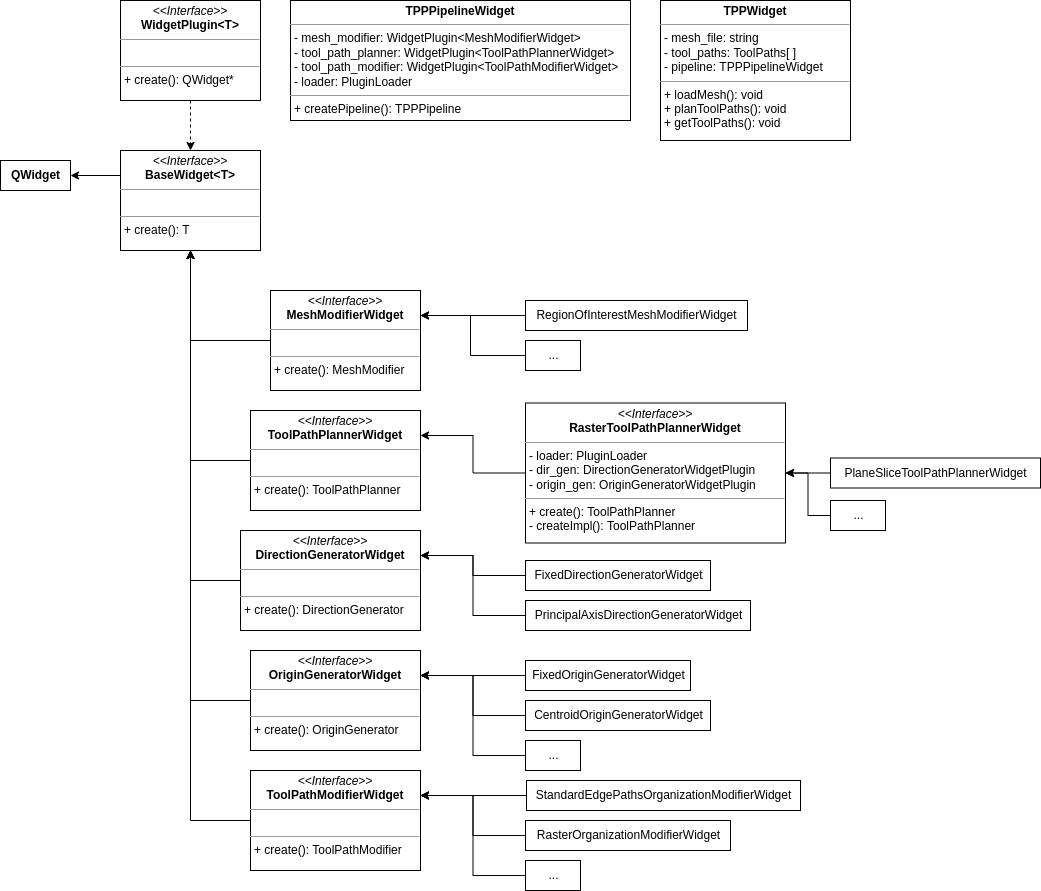

The diagram above was exported from draw.io. Its source (the exported page's mxGraphModel, read from the mxfile embedded in the PNG):
<mxGraphModel dx="2272" dy="905" grid="1" gridSize="10" guides="1" tooltips="1" connect="1" arrows="1" fold="1" page="1" pageScale="1" pageWidth="850" pageHeight="1100" math="0" shadow="0">
  <root>
    <mxCell id="0" />
    <mxCell id="1" parent="0" />
    <mxCell id="xz1zG0W4LlOqJSMKreMa-18" style="edgeStyle=orthogonalEdgeStyle;rounded=0;orthogonalLoop=1;jettySize=auto;html=1;entryX=1;entryY=0.5;entryDx=0;entryDy=0;exitX=0;exitY=0.25;exitDx=0;exitDy=0;" parent="1" source="xz1zG0W4LlOqJSMKreMa-1" target="xz1zG0W4LlOqJSMKreMa-74" edge="1">
      <mxGeometry relative="1" as="geometry">
        <mxPoint x="-40" y="365" as="targetPoint" />
      </mxGeometry>
    </mxCell>
    <mxCell id="xz1zG0W4LlOqJSMKreMa-1" value="&lt;p style=&quot;margin:0px;margin-top:4px;text-align:center;&quot;&gt;&lt;i&gt;&amp;lt;&amp;lt;Interface&amp;gt;&amp;gt;&lt;/i&gt;&lt;br&gt;&lt;b&gt;BaseWidget&amp;lt;T&amp;gt;&lt;/b&gt;&lt;/p&gt;&lt;hr size=&quot;1&quot;&gt;&lt;p style=&quot;margin:0px;margin-left:4px;&quot;&gt;&lt;br&gt;&lt;/p&gt;&lt;hr size=&quot;1&quot;&gt;&lt;p style=&quot;margin:0px;margin-left:4px;&quot;&gt;+ create(): T&lt;br&gt;&lt;/p&gt;" style="verticalAlign=top;align=left;overflow=fill;fontSize=12;fontFamily=Helvetica;html=1;" parent="1" vertex="1">
      <mxGeometry x="20" y="340" width="140" height="100" as="geometry" />
    </mxCell>
    <mxCell id="xz1zG0W4LlOqJSMKreMa-19" style="edgeStyle=orthogonalEdgeStyle;rounded=0;orthogonalLoop=1;jettySize=auto;html=1;exitX=0;exitY=0.5;exitDx=0;exitDy=0;entryX=0.5;entryY=1;entryDx=0;entryDy=0;" parent="1" source="xz1zG0W4LlOqJSMKreMa-2" target="xz1zG0W4LlOqJSMKreMa-1" edge="1">
      <mxGeometry relative="1" as="geometry">
        <mxPoint x="340" y="510" as="targetPoint" />
        <Array as="points">
          <mxPoint x="90" y="530" />
        </Array>
      </mxGeometry>
    </mxCell>
    <mxCell id="xz1zG0W4LlOqJSMKreMa-2" value="&lt;p style=&quot;margin:0px;margin-top:4px;text-align:center;&quot;&gt;&lt;i&gt;&amp;lt;&amp;lt;Interface&amp;gt;&amp;gt;&lt;/i&gt;&lt;br&gt;&lt;b&gt;MeshModifierWidget&lt;/b&gt;&lt;/p&gt;&lt;hr size=&quot;1&quot;&gt;&lt;p style=&quot;margin:0px;margin-left:4px;&quot;&gt;&lt;br&gt;&lt;/p&gt;&lt;hr size=&quot;1&quot;&gt;&lt;p style=&quot;margin:0px;margin-left:4px;&quot;&gt;+ create(): MeshModifier&lt;/p&gt;" style="verticalAlign=top;align=left;overflow=fill;fontSize=12;fontFamily=Helvetica;html=1;" parent="1" vertex="1">
      <mxGeometry x="170" y="480" width="150" height="100" as="geometry" />
    </mxCell>
    <mxCell id="xz1zG0W4LlOqJSMKreMa-20" style="edgeStyle=orthogonalEdgeStyle;rounded=0;orthogonalLoop=1;jettySize=auto;html=1;exitX=0;exitY=0.5;exitDx=0;exitDy=0;entryX=0.5;entryY=1;entryDx=0;entryDy=0;" parent="1" source="xz1zG0W4LlOqJSMKreMa-3" target="xz1zG0W4LlOqJSMKreMa-1" edge="1">
      <mxGeometry relative="1" as="geometry">
        <mxPoint x="340" y="510" as="targetPoint" />
        <Array as="points">
          <mxPoint x="90" y="650" />
        </Array>
      </mxGeometry>
    </mxCell>
    <mxCell id="xz1zG0W4LlOqJSMKreMa-3" value="&lt;p style=&quot;margin:0px;margin-top:4px;text-align:center;&quot;&gt;&lt;i&gt;&amp;lt;&amp;lt;Interface&amp;gt;&amp;gt;&lt;/i&gt;&lt;br&gt;&lt;b&gt;ToolPathPlannerWidget&lt;/b&gt;&lt;/p&gt;&lt;hr size=&quot;1&quot;&gt;&lt;p style=&quot;margin:0px;margin-left:4px;&quot;&gt;&lt;br&gt;&lt;/p&gt;&lt;hr size=&quot;1&quot;&gt;&lt;p style=&quot;margin:0px;margin-left:4px;&quot;&gt;+ create(): ToolPathPlanner&lt;/p&gt;" style="verticalAlign=top;align=left;overflow=fill;fontSize=12;fontFamily=Helvetica;html=1;" parent="1" vertex="1">
      <mxGeometry x="150" y="600" width="170" height="100" as="geometry" />
    </mxCell>
    <mxCell id="xz1zG0W4LlOqJSMKreMa-21" style="edgeStyle=orthogonalEdgeStyle;rounded=0;orthogonalLoop=1;jettySize=auto;html=1;entryX=0.5;entryY=1;entryDx=0;entryDy=0;" parent="1" source="xz1zG0W4LlOqJSMKreMa-4" target="xz1zG0W4LlOqJSMKreMa-1" edge="1">
      <mxGeometry relative="1" as="geometry">
        <mxPoint x="430" y="440" as="targetPoint" />
        <Array as="points">
          <mxPoint x="90" y="770" />
        </Array>
      </mxGeometry>
    </mxCell>
    <mxCell id="xz1zG0W4LlOqJSMKreMa-4" value="&lt;p style=&quot;margin:0px;margin-top:4px;text-align:center;&quot;&gt;&lt;i&gt;&amp;lt;&amp;lt;Interface&amp;gt;&amp;gt;&lt;/i&gt;&lt;br&gt;&lt;b&gt;DirectionGeneratorWidget&lt;/b&gt;&lt;/p&gt;&lt;hr size=&quot;1&quot;&gt;&lt;p style=&quot;margin:0px;margin-left:4px;&quot;&gt;&lt;br&gt;&lt;/p&gt;&lt;hr size=&quot;1&quot;&gt;&lt;p style=&quot;margin:0px;margin-left:4px;&quot;&gt;+ create(): DirectionGenerator&lt;/p&gt;" style="verticalAlign=top;align=left;overflow=fill;fontSize=12;fontFamily=Helvetica;html=1;" parent="1" vertex="1">
      <mxGeometry x="140" y="720" width="180" height="100" as="geometry" />
    </mxCell>
    <mxCell id="xz1zG0W4LlOqJSMKreMa-22" style="edgeStyle=orthogonalEdgeStyle;rounded=0;orthogonalLoop=1;jettySize=auto;html=1;entryX=0.5;entryY=1;entryDx=0;entryDy=0;" parent="1" source="xz1zG0W4LlOqJSMKreMa-5" target="xz1zG0W4LlOqJSMKreMa-1" edge="1">
      <mxGeometry relative="1" as="geometry">
        <Array as="points">
          <mxPoint x="90" y="890" />
        </Array>
      </mxGeometry>
    </mxCell>
    <mxCell id="xz1zG0W4LlOqJSMKreMa-5" value="&lt;p style=&quot;margin:0px;margin-top:4px;text-align:center;&quot;&gt;&lt;i&gt;&amp;lt;&amp;lt;Interface&amp;gt;&amp;gt;&lt;/i&gt;&lt;br&gt;&lt;b&gt;OriginGeneratorWidget&lt;/b&gt;&lt;/p&gt;&lt;hr size=&quot;1&quot;&gt;&lt;p style=&quot;margin:0px;margin-left:4px;&quot;&gt;&lt;br&gt;&lt;/p&gt;&lt;hr size=&quot;1&quot;&gt;&lt;p style=&quot;margin:0px;margin-left:4px;&quot;&gt;+ create(): OriginGenerator&lt;/p&gt;" style="verticalAlign=top;align=left;overflow=fill;fontSize=12;fontFamily=Helvetica;html=1;" parent="1" vertex="1">
      <mxGeometry x="150" y="840" width="170" height="100" as="geometry" />
    </mxCell>
    <mxCell id="xz1zG0W4LlOqJSMKreMa-23" style="edgeStyle=orthogonalEdgeStyle;rounded=0;orthogonalLoop=1;jettySize=auto;html=1;entryX=0.5;entryY=1;entryDx=0;entryDy=0;" parent="1" source="xz1zG0W4LlOqJSMKreMa-6" target="xz1zG0W4LlOqJSMKreMa-1" edge="1">
      <mxGeometry relative="1" as="geometry">
        <Array as="points">
          <mxPoint x="90" y="1010" />
        </Array>
      </mxGeometry>
    </mxCell>
    <mxCell id="xz1zG0W4LlOqJSMKreMa-6" value="&lt;p style=&quot;margin:0px;margin-top:4px;text-align:center;&quot;&gt;&lt;i&gt;&amp;lt;&amp;lt;Interface&amp;gt;&amp;gt;&lt;/i&gt;&lt;br&gt;&lt;b&gt;ToolPathModifierWidget&lt;/b&gt;&lt;/p&gt;&lt;hr size=&quot;1&quot;&gt;&lt;p style=&quot;margin:0px;margin-left:4px;&quot;&gt;&lt;br&gt;&lt;/p&gt;&lt;hr size=&quot;1&quot;&gt;&lt;p style=&quot;margin:0px;margin-left:4px;&quot;&gt;+ create(): ToolPathModifier&lt;/p&gt;" style="verticalAlign=top;align=left;overflow=fill;fontSize=12;fontFamily=Helvetica;html=1;" parent="1" vertex="1">
      <mxGeometry x="150" y="960" width="170" height="100" as="geometry" />
    </mxCell>
    <mxCell id="xz1zG0W4LlOqJSMKreMa-72" style="edgeStyle=orthogonalEdgeStyle;rounded=0;orthogonalLoop=1;jettySize=auto;html=1;dashed=1;" parent="1" source="xz1zG0W4LlOqJSMKreMa-7" target="xz1zG0W4LlOqJSMKreMa-1" edge="1">
      <mxGeometry relative="1" as="geometry" />
    </mxCell>
    <mxCell id="xz1zG0W4LlOqJSMKreMa-7" value="&lt;p style=&quot;margin:0px;margin-top:4px;text-align:center;&quot;&gt;&lt;i&gt;&amp;lt;&amp;lt;Interface&amp;gt;&amp;gt;&lt;/i&gt;&lt;br&gt;&lt;b&gt;WidgetPlugin&amp;lt;T&amp;gt;&lt;/b&gt;&lt;/p&gt;&lt;hr size=&quot;1&quot;&gt;&lt;p style=&quot;margin:0px;margin-left:4px;&quot;&gt;&lt;br&gt;&lt;/p&gt;&lt;hr size=&quot;1&quot;&gt;&lt;p style=&quot;margin:0px;margin-left:4px;&quot;&gt;+ create(): QWidget*&lt;br&gt;&lt;/p&gt;" style="verticalAlign=top;align=left;overflow=fill;fontSize=12;fontFamily=Helvetica;html=1;" parent="1" vertex="1">
      <mxGeometry x="20" y="190" width="140" height="100" as="geometry" />
    </mxCell>
    <mxCell id="xz1zG0W4LlOqJSMKreMa-50" style="edgeStyle=orthogonalEdgeStyle;rounded=0;orthogonalLoop=1;jettySize=auto;html=1;entryX=1;entryY=0.25;entryDx=0;entryDy=0;" parent="1" source="xz1zG0W4LlOqJSMKreMa-36" target="xz1zG0W4LlOqJSMKreMa-3" edge="1">
      <mxGeometry relative="1" as="geometry" />
    </mxCell>
    <mxCell id="xz1zG0W4LlOqJSMKreMa-36" value="&lt;p style=&quot;margin:0px;margin-top:4px;text-align:center;&quot;&gt;&lt;i&gt;&amp;lt;&amp;lt;Interface&amp;gt;&amp;gt;&lt;/i&gt;&lt;br&gt;&lt;b&gt;RasterToolPathPlannerWidget&lt;/b&gt;&lt;/p&gt;&lt;hr size=&quot;1&quot;&gt;&lt;p style=&quot;margin:0px;margin-left:4px;&quot;&gt;- loader: PluginLoader&lt;/p&gt;&lt;p style=&quot;margin:0px;margin-left:4px;&quot;&gt;- dir_gen: DirectionGeneratorWidgetPlugin&lt;/p&gt;&lt;p style=&quot;margin:0px;margin-left:4px;&quot;&gt;- origin_gen: OriginGeneratorWidgetPlugin&lt;/p&gt;&lt;hr size=&quot;1&quot;&gt;&lt;p style=&quot;margin:0px;margin-left:4px;&quot;&gt;+ create(): ToolPathPlanner&lt;/p&gt;&lt;p style=&quot;margin:0px;margin-left:4px;&quot;&gt;- createImpl(): ToolPathPlanner&lt;/p&gt;" style="verticalAlign=top;align=left;overflow=fill;fontSize=12;fontFamily=Helvetica;html=1;" parent="1" vertex="1">
      <mxGeometry x="425" y="592.5" width="260" height="140" as="geometry" />
    </mxCell>
    <mxCell id="xz1zG0W4LlOqJSMKreMa-41" value="&lt;p style=&quot;margin:0px;margin-top:4px;text-align:center;&quot;&gt;&lt;b&gt;TPPPipelineWidget&lt;/b&gt;&lt;/p&gt;&lt;hr size=&quot;1&quot;&gt;&lt;p style=&quot;margin:0px;margin-left:4px;&quot;&gt;- mesh_modifier: WidgetPlugin&amp;lt;MeshModifierWidget&amp;gt;&lt;/p&gt;&lt;p style=&quot;margin:0px;margin-left:4px;&quot;&gt;- tool_path_planner: WidgetPlugin&amp;lt;ToolPathPlannerWidget&amp;gt;&lt;/p&gt;&lt;p style=&quot;margin:0px;margin-left:4px;&quot;&gt;- tool_path_modifier: WidgetPlugin&amp;lt;ToolPathModifierWidget&amp;gt;&lt;/p&gt;&lt;p style=&quot;margin:0px;margin-left:4px;&quot;&gt;- loader: PluginLoader&lt;/p&gt;&lt;hr size=&quot;1&quot;&gt;&lt;p style=&quot;margin:0px;margin-left:4px;&quot;&gt;+ createPipeline(): TPPPipeline&lt;/p&gt;" style="verticalAlign=top;align=left;overflow=fill;fontSize=12;fontFamily=Helvetica;html=1;" parent="1" vertex="1">
      <mxGeometry x="190" y="190" width="340" height="120" as="geometry" />
    </mxCell>
    <mxCell id="xz1zG0W4LlOqJSMKreMa-51" style="edgeStyle=orthogonalEdgeStyle;rounded=0;orthogonalLoop=1;jettySize=auto;html=1;entryX=1;entryY=0.25;entryDx=0;entryDy=0;" parent="1" source="xz1zG0W4LlOqJSMKreMa-42" target="xz1zG0W4LlOqJSMKreMa-4" edge="1">
      <mxGeometry relative="1" as="geometry" />
    </mxCell>
    <mxCell id="xz1zG0W4LlOqJSMKreMa-42" value="FixedDirectionGeneratorWidget" style="html=1;" parent="1" vertex="1">
      <mxGeometry x="425" y="750" width="185" height="30" as="geometry" />
    </mxCell>
    <mxCell id="xz1zG0W4LlOqJSMKreMa-52" style="edgeStyle=orthogonalEdgeStyle;rounded=0;orthogonalLoop=1;jettySize=auto;html=1;entryX=1;entryY=0.25;entryDx=0;entryDy=0;" parent="1" source="xz1zG0W4LlOqJSMKreMa-43" target="xz1zG0W4LlOqJSMKreMa-4" edge="1">
      <mxGeometry relative="1" as="geometry" />
    </mxCell>
    <mxCell id="xz1zG0W4LlOqJSMKreMa-43" value="PrincipalAxisDirectionGeneratorWidget" style="html=1;" parent="1" vertex="1">
      <mxGeometry x="425" y="790" width="225" height="30" as="geometry" />
    </mxCell>
    <mxCell id="xz1zG0W4LlOqJSMKreMa-49" style="edgeStyle=orthogonalEdgeStyle;rounded=0;orthogonalLoop=1;jettySize=auto;html=1;" parent="1" source="xz1zG0W4LlOqJSMKreMa-44" target="xz1zG0W4LlOqJSMKreMa-36" edge="1">
      <mxGeometry relative="1" as="geometry" />
    </mxCell>
    <mxCell id="xz1zG0W4LlOqJSMKreMa-44" value="PlaneSliceToolPathPlannerWidget" style="html=1;" parent="1" vertex="1">
      <mxGeometry x="730" y="647.5" width="210" height="30" as="geometry" />
    </mxCell>
    <mxCell id="xz1zG0W4LlOqJSMKreMa-54" style="edgeStyle=orthogonalEdgeStyle;rounded=0;orthogonalLoop=1;jettySize=auto;html=1;entryX=1;entryY=0.25;entryDx=0;entryDy=0;" parent="1" source="xz1zG0W4LlOqJSMKreMa-46" target="xz1zG0W4LlOqJSMKreMa-5" edge="1">
      <mxGeometry relative="1" as="geometry" />
    </mxCell>
    <mxCell id="xz1zG0W4LlOqJSMKreMa-46" value="CentroidOriginGeneratorWidget" style="html=1;" parent="1" vertex="1">
      <mxGeometry x="425" y="890" width="185" height="30" as="geometry" />
    </mxCell>
    <mxCell id="xz1zG0W4LlOqJSMKreMa-53" style="edgeStyle=orthogonalEdgeStyle;rounded=0;orthogonalLoop=1;jettySize=auto;html=1;entryX=1;entryY=0.25;entryDx=0;entryDy=0;" parent="1" source="xz1zG0W4LlOqJSMKreMa-47" target="xz1zG0W4LlOqJSMKreMa-5" edge="1">
      <mxGeometry relative="1" as="geometry" />
    </mxCell>
    <mxCell id="xz1zG0W4LlOqJSMKreMa-47" value="FixedOriginGeneratorWidget" style="html=1;" parent="1" vertex="1">
      <mxGeometry x="425" y="850" width="165" height="30" as="geometry" />
    </mxCell>
    <mxCell id="xz1zG0W4LlOqJSMKreMa-55" style="edgeStyle=orthogonalEdgeStyle;rounded=0;orthogonalLoop=1;jettySize=auto;html=1;entryX=1;entryY=0.25;entryDx=0;entryDy=0;" parent="1" source="xz1zG0W4LlOqJSMKreMa-48" target="xz1zG0W4LlOqJSMKreMa-5" edge="1">
      <mxGeometry relative="1" as="geometry" />
    </mxCell>
    <mxCell id="xz1zG0W4LlOqJSMKreMa-48" value="..." style="html=1;" parent="1" vertex="1">
      <mxGeometry x="425" y="930" width="55" height="30" as="geometry" />
    </mxCell>
    <mxCell id="xz1zG0W4LlOqJSMKreMa-60" style="edgeStyle=orthogonalEdgeStyle;rounded=0;orthogonalLoop=1;jettySize=auto;html=1;entryX=1;entryY=0.25;entryDx=0;entryDy=0;" parent="1" source="xz1zG0W4LlOqJSMKreMa-57" target="xz1zG0W4LlOqJSMKreMa-6" edge="1">
      <mxGeometry relative="1" as="geometry" />
    </mxCell>
    <mxCell id="xz1zG0W4LlOqJSMKreMa-57" value="StandardEdgePathsOrganizationModifierWidget" style="html=1;" parent="1" vertex="1">
      <mxGeometry x="426" y="970" width="274" height="30" as="geometry" />
    </mxCell>
    <mxCell id="xz1zG0W4LlOqJSMKreMa-61" style="edgeStyle=orthogonalEdgeStyle;rounded=0;orthogonalLoop=1;jettySize=auto;html=1;entryX=1;entryY=0.25;entryDx=0;entryDy=0;" parent="1" source="xz1zG0W4LlOqJSMKreMa-58" target="xz1zG0W4LlOqJSMKreMa-6" edge="1">
      <mxGeometry relative="1" as="geometry" />
    </mxCell>
    <mxCell id="xz1zG0W4LlOqJSMKreMa-58" value="RasterOrganizationModifierWidget" style="html=1;" parent="1" vertex="1">
      <mxGeometry x="425" y="1010" width="205" height="30" as="geometry" />
    </mxCell>
    <mxCell id="xz1zG0W4LlOqJSMKreMa-62" style="edgeStyle=orthogonalEdgeStyle;rounded=0;orthogonalLoop=1;jettySize=auto;html=1;entryX=1;entryY=0.25;entryDx=0;entryDy=0;" parent="1" source="xz1zG0W4LlOqJSMKreMa-59" target="xz1zG0W4LlOqJSMKreMa-6" edge="1">
      <mxGeometry relative="1" as="geometry" />
    </mxCell>
    <mxCell id="xz1zG0W4LlOqJSMKreMa-59" value="..." style="html=1;" parent="1" vertex="1">
      <mxGeometry x="425" y="1050" width="55" height="30" as="geometry" />
    </mxCell>
    <mxCell id="xz1zG0W4LlOqJSMKreMa-65" style="edgeStyle=orthogonalEdgeStyle;rounded=0;orthogonalLoop=1;jettySize=auto;html=1;entryX=1;entryY=0.5;entryDx=0;entryDy=0;" parent="1" source="xz1zG0W4LlOqJSMKreMa-63" target="xz1zG0W4LlOqJSMKreMa-36" edge="1">
      <mxGeometry relative="1" as="geometry" />
    </mxCell>
    <mxCell id="xz1zG0W4LlOqJSMKreMa-63" value="..." style="html=1;" parent="1" vertex="1">
      <mxGeometry x="730" y="690" width="55" height="30" as="geometry" />
    </mxCell>
    <mxCell id="xz1zG0W4LlOqJSMKreMa-66" value="&lt;p style=&quot;margin:0px;margin-top:4px;text-align:center;&quot;&gt;&lt;b&gt;TPPWidget&lt;/b&gt;&lt;/p&gt;&lt;hr size=&quot;1&quot;&gt;&lt;p style=&quot;margin:0px;margin-left:4px;&quot;&gt;- mesh_file: string&lt;/p&gt;&lt;p style=&quot;margin:0px;margin-left:4px;&quot;&gt;- tool_paths: ToolPaths[ ]&lt;/p&gt;&lt;p style=&quot;margin:0px;margin-left:4px;&quot;&gt;- pipeline: TPPPipelineWidget&lt;/p&gt;&lt;hr size=&quot;1&quot;&gt;&lt;p style=&quot;margin:0px;margin-left:4px;&quot;&gt;+ loadMesh(): void&lt;/p&gt;&lt;p style=&quot;margin:0px;margin-left:4px;&quot;&gt;+ planToolPaths(): void&lt;/p&gt;&lt;p style=&quot;margin:0px;margin-left:4px;&quot;&gt;+ getToolPaths(): void&lt;/p&gt;" style="verticalAlign=top;align=left;overflow=fill;fontSize=12;fontFamily=Helvetica;html=1;" parent="1" vertex="1">
      <mxGeometry x="560" y="190" width="190" height="140" as="geometry" />
    </mxCell>
    <mxCell id="xz1zG0W4LlOqJSMKreMa-70" style="edgeStyle=orthogonalEdgeStyle;rounded=0;orthogonalLoop=1;jettySize=auto;html=1;entryX=1;entryY=0.25;entryDx=0;entryDy=0;" parent="1" source="xz1zG0W4LlOqJSMKreMa-67" target="xz1zG0W4LlOqJSMKreMa-2" edge="1">
      <mxGeometry relative="1" as="geometry">
        <Array as="points">
          <mxPoint x="370" y="545" />
          <mxPoint x="370" y="505" />
        </Array>
      </mxGeometry>
    </mxCell>
    <mxCell id="xz1zG0W4LlOqJSMKreMa-67" value="..." style="html=1;" parent="1" vertex="1">
      <mxGeometry x="425" y="530" width="55" height="30" as="geometry" />
    </mxCell>
    <mxCell id="xz1zG0W4LlOqJSMKreMa-69" style="edgeStyle=orthogonalEdgeStyle;rounded=0;orthogonalLoop=1;jettySize=auto;html=1;entryX=1;entryY=0.25;entryDx=0;entryDy=0;" parent="1" source="xz1zG0W4LlOqJSMKreMa-68" target="xz1zG0W4LlOqJSMKreMa-2" edge="1">
      <mxGeometry relative="1" as="geometry" />
    </mxCell>
    <mxCell id="xz1zG0W4LlOqJSMKreMa-68" value="RegionOfInterestMeshModifierWidget" style="html=1;" parent="1" vertex="1">
      <mxGeometry x="425" y="490" width="222" height="30" as="geometry" />
    </mxCell>
    <mxCell id="xz1zG0W4LlOqJSMKreMa-74" value="&lt;b&gt;QWidget&lt;/b&gt;" style="html=1;" parent="1" vertex="1">
      <mxGeometry x="-100" y="350" width="70" height="30" as="geometry" />
    </mxCell>
  </root>
</mxGraphModel>